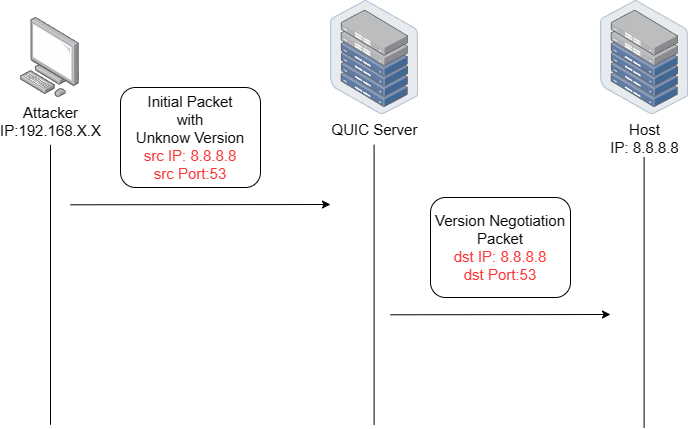

The diagram above was exported from draw.io. Its source (the exported page's mxGraphModel, read from the mxfile embedded in the PNG):
<mxGraphModel dx="1295" dy="912" grid="1" gridSize="10" guides="1" tooltips="1" connect="1" arrows="1" fold="1" page="1" pageScale="1" pageWidth="827" pageHeight="1169" math="0" shadow="0">
  <root>
    <mxCell id="0" />
    <mxCell id="1" parent="0" />
    <mxCell id="e2ddqZojoZUfVC97NUGw-1" value="&lt;font style=&quot;font-size: 15px;&quot;&gt;Attacker&lt;/font&gt;&lt;div&gt;&lt;font style=&quot;font-size: 15px;&quot;&gt;IP:192.168.X.X&lt;/font&gt;&lt;/div&gt;" style="image;points=[];aspect=fixed;html=1;align=center;shadow=0;dashed=0;image=img/lib/allied_telesis/computer_and_terminals/Personal_Computer.svg;" vertex="1" parent="1">
      <mxGeometry x="20" y="100.00000000000001" width="59.03" height="80" as="geometry" />
    </mxCell>
    <mxCell id="e2ddqZojoZUfVC97NUGw-2" value="" style="endArrow=none;html=1;rounded=0;" edge="1" parent="1">
      <mxGeometry width="50" height="50" relative="1" as="geometry">
        <mxPoint x="50" y="227.3" as="sourcePoint" />
        <mxPoint x="50" y="507.3" as="targetPoint" />
      </mxGeometry>
    </mxCell>
    <mxCell id="e2ddqZojoZUfVC97NUGw-3" value="" style="endArrow=none;html=1;rounded=0;" edge="1" parent="1">
      <mxGeometry width="50" height="50" relative="1" as="geometry">
        <mxPoint x="373.6" y="227.3" as="sourcePoint" />
        <mxPoint x="373.6" y="507.3" as="targetPoint" />
      </mxGeometry>
    </mxCell>
    <mxCell id="e2ddqZojoZUfVC97NUGw-4" value="&lt;font style=&quot;font-size: 15px;&quot;&gt;QUIC Server&lt;/font&gt;" style="image;points=[];aspect=fixed;html=1;align=center;shadow=0;dashed=0;image=img/lib/allied_telesis/storage/Datacenter_Server_Half_Rack_ToR.svg;" vertex="1" parent="1">
      <mxGeometry x="330" y="82.7" width="88.2" height="114.6" as="geometry" />
    </mxCell>
    <mxCell id="e2ddqZojoZUfVC97NUGw-5" value="" style="endArrow=classic;html=1;rounded=0;" edge="1" parent="1">
      <mxGeometry width="50" height="50" relative="1" as="geometry">
        <mxPoint x="70" y="287.3" as="sourcePoint" />
        <mxPoint x="330" y="287" as="targetPoint" />
      </mxGeometry>
    </mxCell>
    <mxCell id="e2ddqZojoZUfVC97NUGw-6" value="&lt;font style=&quot;font-size: 15px;&quot;&gt;Initial Packet&lt;/font&gt;&lt;div style=&quot;font-size: 15px;&quot;&gt;&lt;font style=&quot;font-size: 15px;&quot;&gt;with&lt;/font&gt;&lt;/div&gt;&lt;div style=&quot;font-size: 15px;&quot;&gt;&lt;font style=&quot;font-size: 15px;&quot;&gt;Unknow Version&lt;/font&gt;&lt;/div&gt;&lt;div style=&quot;font-size: 15px;&quot;&gt;&lt;font color=&quot;#ff3333&quot; style=&quot;font-size: 15px;&quot;&gt;src IP: 8.8.8.8&lt;/font&gt;&lt;/div&gt;&lt;div style=&quot;font-size: 15px;&quot;&gt;&lt;font color=&quot;#ff3333&quot; style=&quot;font-size: 15px;&quot;&gt;src Port:53&lt;/font&gt;&lt;/div&gt;" style="rounded=1;whiteSpace=wrap;html=1;" vertex="1" parent="1">
      <mxGeometry x="120" y="170" width="140" height="100" as="geometry" />
    </mxCell>
    <mxCell id="e2ddqZojoZUfVC97NUGw-7" value="" style="endArrow=classic;html=1;rounded=0;" edge="1" parent="1">
      <mxGeometry width="50" height="50" relative="1" as="geometry">
        <mxPoint x="390" y="397.3" as="sourcePoint" />
        <mxPoint x="610" y="397" as="targetPoint" />
      </mxGeometry>
    </mxCell>
    <mxCell id="e2ddqZojoZUfVC97NUGw-8" value="&lt;font style=&quot;font-size: 15px;&quot;&gt;Version Negotiation&lt;/font&gt;&lt;div style=&quot;font-size: 15px;&quot;&gt;&lt;font style=&quot;font-size: 15px;&quot;&gt;Packet&lt;/font&gt;&lt;/div&gt;&lt;div style=&quot;font-size: 15px;&quot;&gt;&lt;font color=&quot;#ff3333&quot; style=&quot;font-size: 15px;&quot;&gt;dst IP: 8.8.8.8&lt;/font&gt;&lt;/div&gt;&lt;div style=&quot;font-size: 15px;&quot;&gt;&lt;font color=&quot;#ff3333&quot; style=&quot;font-size: 15px;&quot;&gt;dst Port:53&lt;/font&gt;&lt;/div&gt;" style="rounded=1;whiteSpace=wrap;html=1;" vertex="1" parent="1">
      <mxGeometry x="430" y="280" width="140" height="100" as="geometry" />
    </mxCell>
    <mxCell id="e2ddqZojoZUfVC97NUGw-13" value="" style="endArrow=none;html=1;rounded=0;" edge="1" parent="1">
      <mxGeometry width="50" height="50" relative="1" as="geometry">
        <mxPoint x="643.6" y="230" as="sourcePoint" />
        <mxPoint x="643.6" y="509.99999999999994" as="targetPoint" />
      </mxGeometry>
    </mxCell>
    <mxCell id="e2ddqZojoZUfVC97NUGw-10" value="&lt;font style=&quot;font-size: 15px;&quot;&gt;Host&lt;/font&gt;&lt;div&gt;&lt;font style=&quot;font-size: 15px;&quot;&gt;IP: 8.8.8.8&lt;/font&gt;&lt;/div&gt;" style="image;points=[];aspect=fixed;html=1;align=center;shadow=0;dashed=0;image=img/lib/allied_telesis/storage/Datacenter_Server_Half_Rack_ToR.svg;" vertex="1" parent="1">
      <mxGeometry x="600" y="82.7" width="88.2" height="114.6" as="geometry" />
    </mxCell>
  </root>
</mxGraphModel>